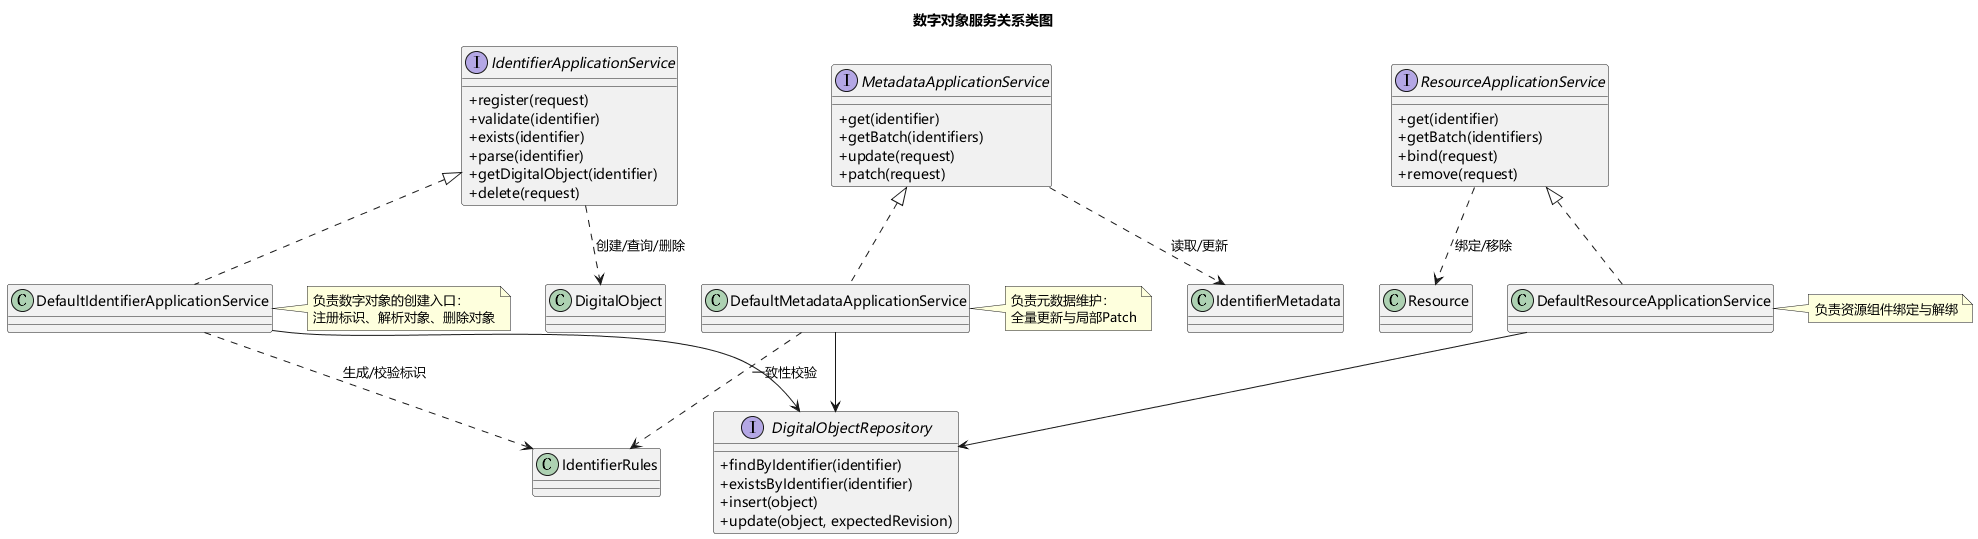

The diagram above was rendered by PlantUML. Its source (embedded in the PNG):
@startuml
title 数字对象服务关系类图
skinparam backgroundColor white
skinparam shadowing false
skinparam defaultFontName Microsoft YaHei
skinparam classAttributeIconSize 0

interface IdentifierApplicationService {
  +register(request)
  +validate(identifier)
  +exists(identifier)
  +parse(identifier)
  +getDigitalObject(identifier)
  +delete(request)
}

interface MetadataApplicationService {
  +get(identifier)
  +getBatch(identifiers)
  +update(request)
  +patch(request)
}

interface ResourceApplicationService {
  +get(identifier)
  +getBatch(identifiers)
  +bind(request)
  +remove(request)
}

class DefaultIdentifierApplicationService
class DefaultMetadataApplicationService
class DefaultResourceApplicationService
class IdentifierRules

interface DigitalObjectRepository {
  +findByIdentifier(identifier)
  +existsByIdentifier(identifier)
  +insert(object)
  +update(object, expectedRevision)
}

class DigitalObject
class IdentifierMetadata
class Resource

IdentifierApplicationService <|.. DefaultIdentifierApplicationService
MetadataApplicationService <|.. DefaultMetadataApplicationService
ResourceApplicationService <|.. DefaultResourceApplicationService

DefaultIdentifierApplicationService --> DigitalObjectRepository
DefaultMetadataApplicationService --> DigitalObjectRepository
DefaultResourceApplicationService --> DigitalObjectRepository

DefaultIdentifierApplicationService ..> IdentifierRules : 生成/校验标识
DefaultMetadataApplicationService ..> IdentifierRules : 一致性校验

IdentifierApplicationService ..> DigitalObject : 创建/查询/删除
MetadataApplicationService ..> IdentifierMetadata : 读取/更新
ResourceApplicationService ..> Resource : 绑定/移除

note right of DefaultIdentifierApplicationService
  负责数字对象的创建入口：
  注册标识、解析对象、删除对象
end note

note right of DefaultMetadataApplicationService
  负责元数据维护：
  全量更新与局部Patch
end note

note right of DefaultResourceApplicationService
  负责资源组件绑定与解绑
end note
@enduml